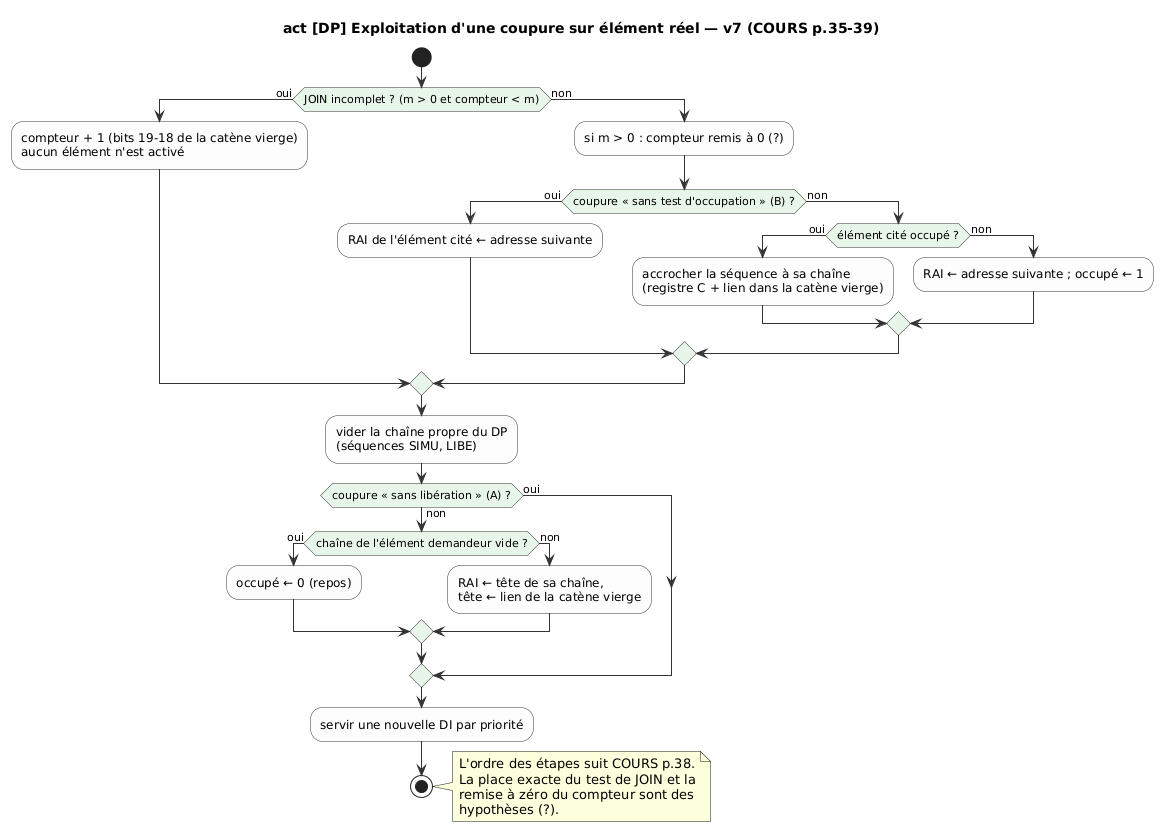

The diagram above was rendered by PlantUML. Its source (embedded in the PNG):
@startuml gamma60_act_coupure
skinparam defaultFontName "DejaVu Sans"
skinparam shadowing false
skinparam ArrowColor #333333
skinparam activity {
  BackgroundColor #FDFDFD
  BorderColor #333333
  DiamondBackgroundColor #E8F5E9
}

title act [DP] Exploitation d'une coupure sur élément réel — v7 (COURS p.35-39)

start
if (JOIN incomplet ? (m > 0 et compteur < m)) then (oui)
  :compteur + 1 (bits 19-18 de la catène vierge)
  aucun élément n'est activé;
else (non)
  :si m > 0 : compteur remis à 0 (?);
  if (coupure « sans test d'occupation » (B) ?) then (oui)
    :RAI de l'élément cité ← adresse suivante;
  else (non)
    if (élément cité occupé ?) then (oui)
      :accrocher la séquence à sa chaîne
      (registre C + lien dans la catène vierge);
    else (non)
      :RAI ← adresse suivante ; occupé ← 1;
    endif
  endif
endif
:vider la chaîne propre du DP
(séquences SIMU, LIBE);
if (coupure « sans libération » (A) ?) then (oui)
else (non)
  if (chaîne de l'élément demandeur vide ?) then (oui)
    :occupé ← 0 (repos);
  else (non)
    :RAI ← tête de sa chaîne,
    tête ← lien de la catène vierge;
  endif
endif
:servir une nouvelle DI par priorité;
stop
note right
  L'ordre des étapes suit COURS p.38.
  La place exacte du test de JOIN et la
  remise à zéro du compteur sont des
  hypothèses (?).
end note
@enduml